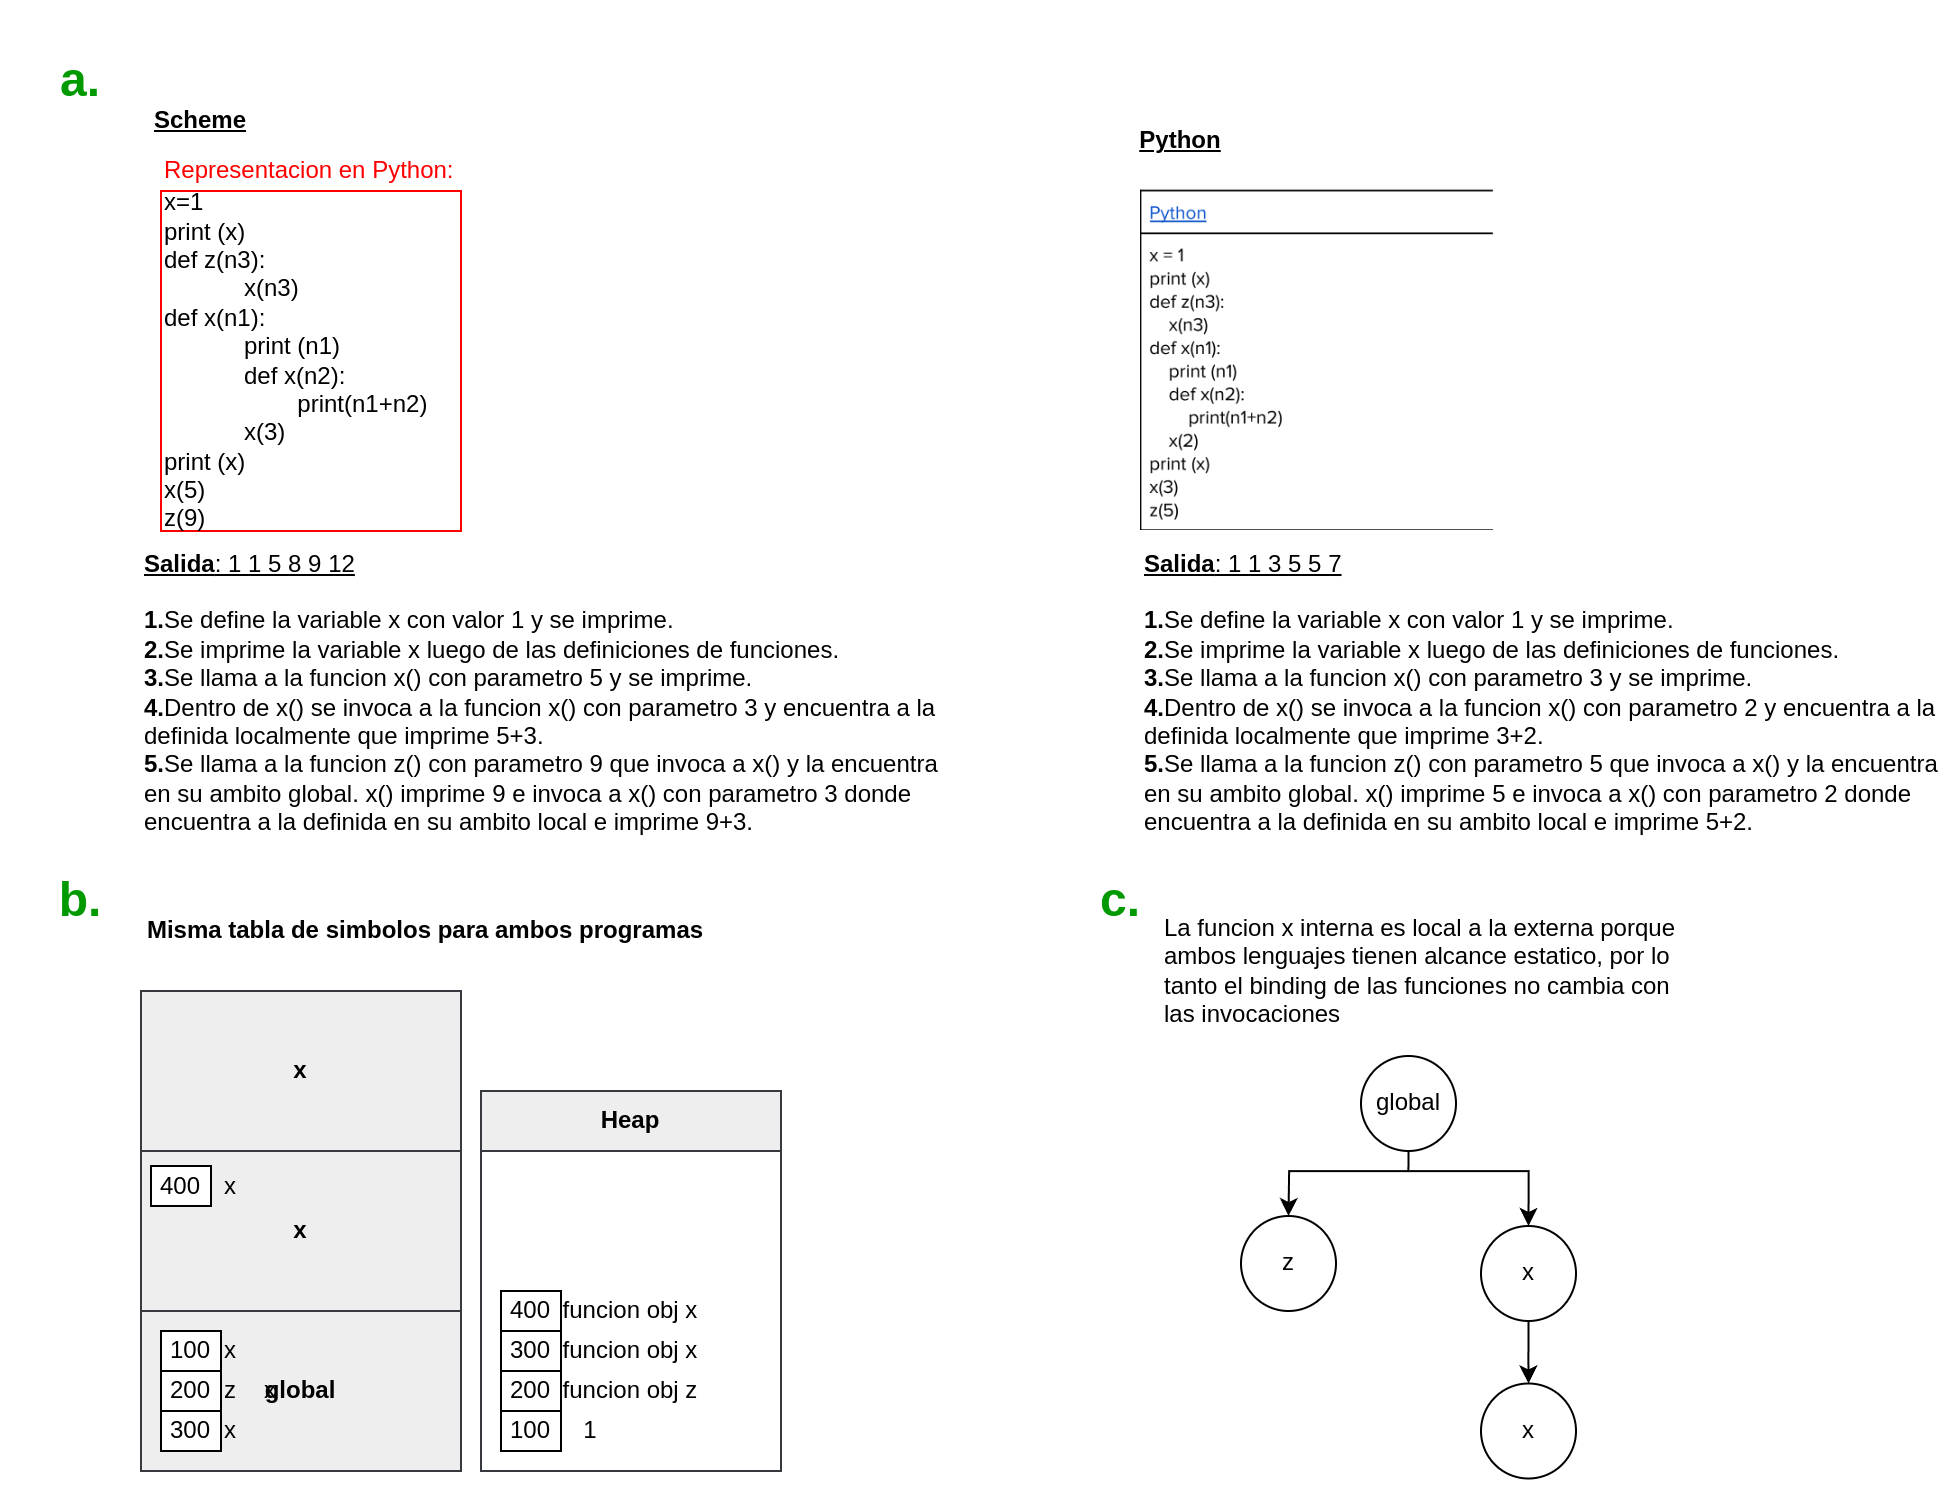

The diagram above was exported from draw.io. Its source (the exported page's mxGraphModel, read from the mxfile embedded in the PNG):
<mxGraphModel dx="2537" dy="1025" grid="1" gridSize="10" guides="1" tooltips="1" connect="1" arrows="1" fold="1" page="1" pageScale="1" pageWidth="850" pageHeight="1100" math="0" shadow="0">
  <root>
    <mxCell id="0" />
    <mxCell id="1" parent="0" />
    <mxCell id="ZR_V7wYbRlkqAIDPa10C-1" value="&lt;div&gt;x=1&lt;/div&gt;&lt;div&gt;print (x)&lt;/div&gt;&lt;div&gt;def z(n3):&lt;/div&gt;&lt;blockquote style=&quot;margin: 0 0 0 40px; border: none; padding: 0px;&quot;&gt;&lt;div&gt;x(n3)&lt;/div&gt;&lt;/blockquote&gt;&lt;div&gt;def x(n1):&lt;/div&gt;&lt;blockquote style=&quot;margin: 0 0 0 40px; border: none; padding: 0px;&quot;&gt;&lt;div&gt;print (n1)&lt;/div&gt;&lt;div&gt;def x(n2):&lt;/div&gt;&lt;div&gt;&lt;span style=&quot;white-space: pre;&quot;&gt;&#09;&lt;/span&gt;print(n1+n2)&lt;/div&gt;&lt;div&gt;x(3)&lt;/div&gt;&lt;/blockquote&gt;&lt;div&gt;print (x)&lt;/div&gt;&lt;div&gt;x(5)&lt;/div&gt;&lt;div&gt;z(9)&lt;/div&gt;" style="text;strokeColor=#FF0000;align=left;fillColor=none;html=1;verticalAlign=middle;whiteSpace=wrap;rounded=0;strokeWidth=1;" vertex="1" parent="1">
      <mxGeometry x="-60" y="270" width="150" height="170" as="geometry" />
    </mxCell>
    <mxCell id="ZR_V7wYbRlkqAIDPa10C-3" value="&lt;h1&gt;&lt;font style=&quot;color: rgb(0, 153, 0);&quot;&gt;a.&lt;/font&gt;&lt;/h1&gt;" style="text;strokeColor=none;align=center;fillColor=none;html=1;verticalAlign=middle;whiteSpace=wrap;rounded=0;" vertex="1" parent="1">
      <mxGeometry x="-130" y="200" width="60" height="30" as="geometry" />
    </mxCell>
    <mxCell id="ZR_V7wYbRlkqAIDPa10C-4" value="&lt;b&gt;&lt;u&gt;Scheme&lt;/u&gt;&lt;/b&gt;" style="text;strokeColor=none;align=center;fillColor=none;html=1;verticalAlign=middle;whiteSpace=wrap;rounded=0;" vertex="1" parent="1">
      <mxGeometry x="-70" y="220" width="60" height="30" as="geometry" />
    </mxCell>
    <mxCell id="ZR_V7wYbRlkqAIDPa10C-5" value="&lt;font style=&quot;color: rgb(255, 0, 0);&quot;&gt;Representacion en Python:&lt;/font&gt;" style="text;strokeColor=none;align=left;fillColor=none;html=1;verticalAlign=middle;whiteSpace=wrap;rounded=0;" vertex="1" parent="1">
      <mxGeometry x="-60" y="250" width="150" height="20" as="geometry" />
    </mxCell>
    <mxCell id="ZR_V7wYbRlkqAIDPa10C-7" value="&lt;u&gt;&lt;b&gt;Salida&lt;/b&gt;: 1 1 5 8 9 12&lt;/u&gt;&lt;br&gt;&lt;br&gt;&lt;b&gt;1.&lt;/b&gt;Se define la variable x con valor 1 y se imprime.&lt;div&gt;&lt;b&gt;2.&lt;/b&gt;Se imprime la variable x luego de las definiciones de funciones.&lt;br&gt;&lt;b&gt;3.&lt;/b&gt;Se llama a la funcion x() con parametro 5 y se imprime.&lt;br&gt;&lt;b&gt;4.&lt;/b&gt;Dentro de x() se invoca a la funcion x() con parametro 3 y encuentra a la definida localmente que imprime 5+3.&lt;br&gt;&lt;b&gt;5.&lt;/b&gt;Se llama a la funcion z() con parametro 9 que invoca a x() y la encuentra en su ambito global. x() imprime 9 e invoca a x() con parametro 3 donde encuentra a la definida en su ambito local e imprime 9+3.&lt;/div&gt;" style="text;strokeColor=none;align=left;fillColor=none;verticalAlign=middle;rounded=0;fontStyle=0;whiteSpace=wrap;html=1;" vertex="1" parent="1">
      <mxGeometry x="-70" y="441" width="400" height="160" as="geometry" />
    </mxCell>
    <mxCell id="ZR_V7wYbRlkqAIDPa10C-8" value="" style="shape=image;verticalLabelPosition=bottom;labelBackgroundColor=default;verticalAlign=top;aspect=fixed;imageAspect=0;image=data:image/png,(base64 omitted: 28512 chars);" vertex="1" parent="1">
      <mxGeometry x="430" y="269" width="176.41" height="171" as="geometry" />
    </mxCell>
    <mxCell id="ZR_V7wYbRlkqAIDPa10C-9" value="&lt;b&gt;&lt;u&gt;Python&lt;/u&gt;&lt;/b&gt;" style="text;strokeColor=none;align=center;fillColor=none;html=1;verticalAlign=middle;whiteSpace=wrap;rounded=0;" vertex="1" parent="1">
      <mxGeometry x="420" y="230" width="60" height="30" as="geometry" />
    </mxCell>
    <mxCell id="ZR_V7wYbRlkqAIDPa10C-10" value="&lt;u&gt;&lt;b&gt;Salida&lt;/b&gt;: 1 1 3 5 5 7&lt;/u&gt;&lt;br&gt;&lt;br&gt;&lt;b&gt;1.&lt;/b&gt;Se define la variable x con valor 1 y se imprime.&lt;div&gt;&lt;b&gt;2.&lt;/b&gt;Se imprime la variable x luego de las definiciones de funciones.&lt;br&gt;&lt;b&gt;3.&lt;/b&gt;Se llama a la funcion x() con parametro 3 y se imprime.&lt;br&gt;&lt;b&gt;4.&lt;/b&gt;Dentro de x() se invoca a la funcion x() con parametro 2 y encuentra a la definida localmente que imprime 3+2.&lt;br&gt;&lt;b&gt;5.&lt;/b&gt;Se llama a la funcion z() con parametro 5 que invoca a x() y la encuentra en su ambito global. x() imprime 5 e invoca a x() con parametro 2 donde encuentra a la definida en su ambito local e imprime 5+2.&lt;/div&gt;" style="text;strokeColor=none;align=left;fillColor=none;verticalAlign=middle;rounded=0;fontStyle=0;whiteSpace=wrap;html=1;" vertex="1" parent="1">
      <mxGeometry x="430" y="441" width="400" height="160" as="geometry" />
    </mxCell>
    <mxCell id="ZR_V7wYbRlkqAIDPa10C-11" value="&lt;h1&gt;&lt;font style=&quot;color: rgb(0, 153, 0);&quot;&gt;b.&lt;/font&gt;&lt;/h1&gt;" style="text;strokeColor=none;align=center;fillColor=none;html=1;verticalAlign=middle;whiteSpace=wrap;rounded=0;" vertex="1" parent="1">
      <mxGeometry x="-130" y="610" width="60" height="30" as="geometry" />
    </mxCell>
    <mxCell id="ZR_V7wYbRlkqAIDPa10C-12" value="&lt;b&gt;global&lt;/b&gt;" style="rounded=0;whiteSpace=wrap;html=1;fillColor=#eeeeee;strokeColor=#36393d;" vertex="1" parent="1">
      <mxGeometry x="-70" y="830" width="160" height="80" as="geometry" />
    </mxCell>
    <mxCell id="ZR_V7wYbRlkqAIDPa10C-13" value="Heap" style="swimlane;whiteSpace=wrap;html=1;fillColor=#eeeeee;strokeColor=#36393d;startSize=30;" vertex="1" parent="1">
      <mxGeometry x="100" y="720" width="150" height="190" as="geometry" />
    </mxCell>
    <mxCell id="ZR_V7wYbRlkqAIDPa10C-17" value="100" style="rounded=0;whiteSpace=wrap;html=1;" vertex="1" parent="ZR_V7wYbRlkqAIDPa10C-13">
      <mxGeometry x="10" y="160" width="30" height="20" as="geometry" />
    </mxCell>
    <mxCell id="ZR_V7wYbRlkqAIDPa10C-19" value="1" style="text;strokeColor=none;align=center;fillColor=none;html=1;verticalAlign=middle;whiteSpace=wrap;rounded=0;" vertex="1" parent="ZR_V7wYbRlkqAIDPa10C-13">
      <mxGeometry x="40" y="155" width="30" height="30" as="geometry" />
    </mxCell>
    <mxCell id="ZR_V7wYbRlkqAIDPa10C-25" value="200" style="rounded=0;whiteSpace=wrap;html=1;" vertex="1" parent="ZR_V7wYbRlkqAIDPa10C-13">
      <mxGeometry x="10" y="140" width="30" height="20" as="geometry" />
    </mxCell>
    <mxCell id="ZR_V7wYbRlkqAIDPa10C-26" value="funcion obj z" style="text;strokeColor=none;align=center;fillColor=none;html=1;verticalAlign=middle;whiteSpace=wrap;rounded=0;" vertex="1" parent="ZR_V7wYbRlkqAIDPa10C-13">
      <mxGeometry x="40" y="135" width="70" height="30" as="geometry" />
    </mxCell>
    <mxCell id="ZR_V7wYbRlkqAIDPa10C-27" value="300" style="rounded=0;whiteSpace=wrap;html=1;" vertex="1" parent="ZR_V7wYbRlkqAIDPa10C-13">
      <mxGeometry x="10" y="120" width="30" height="20" as="geometry" />
    </mxCell>
    <mxCell id="ZR_V7wYbRlkqAIDPa10C-28" value="funcion obj x" style="text;strokeColor=none;align=center;fillColor=none;html=1;verticalAlign=middle;whiteSpace=wrap;rounded=0;" vertex="1" parent="ZR_V7wYbRlkqAIDPa10C-13">
      <mxGeometry x="40" y="115" width="70" height="30" as="geometry" />
    </mxCell>
    <mxCell id="ZR_V7wYbRlkqAIDPa10C-33" value="400" style="rounded=0;whiteSpace=wrap;html=1;" vertex="1" parent="ZR_V7wYbRlkqAIDPa10C-13">
      <mxGeometry x="10" y="100" width="30" height="20" as="geometry" />
    </mxCell>
    <mxCell id="ZR_V7wYbRlkqAIDPa10C-34" value="funcion obj x" style="text;strokeColor=none;align=center;fillColor=none;html=1;verticalAlign=middle;whiteSpace=wrap;rounded=0;" vertex="1" parent="ZR_V7wYbRlkqAIDPa10C-13">
      <mxGeometry x="40" y="95" width="70" height="30" as="geometry" />
    </mxCell>
    <mxCell id="ZR_V7wYbRlkqAIDPa10C-15" value="100" style="rounded=0;whiteSpace=wrap;html=1;" vertex="1" parent="1">
      <mxGeometry x="-60" y="840" width="30" height="20" as="geometry" />
    </mxCell>
    <mxCell id="ZR_V7wYbRlkqAIDPa10C-16" value="x" style="text;strokeColor=none;align=center;fillColor=none;html=1;verticalAlign=middle;whiteSpace=wrap;rounded=0;" vertex="1" parent="1">
      <mxGeometry x="-40" y="835" width="30" height="30" as="geometry" />
    </mxCell>
    <mxCell id="ZR_V7wYbRlkqAIDPa10C-20" value="200" style="rounded=0;whiteSpace=wrap;html=1;" vertex="1" parent="1">
      <mxGeometry x="-60" y="860" width="30" height="20" as="geometry" />
    </mxCell>
    <mxCell id="ZR_V7wYbRlkqAIDPa10C-21" value="z" style="text;strokeColor=none;align=center;fillColor=none;html=1;verticalAlign=middle;whiteSpace=wrap;rounded=0;" vertex="1" parent="1">
      <mxGeometry x="-40" y="855" width="30" height="30" as="geometry" />
    </mxCell>
    <mxCell id="ZR_V7wYbRlkqAIDPa10C-22" value="300" style="rounded=0;whiteSpace=wrap;html=1;" vertex="1" parent="1">
      <mxGeometry x="-60" y="880" width="30" height="20" as="geometry" />
    </mxCell>
    <mxCell id="ZR_V7wYbRlkqAIDPa10C-23" value="x" style="text;strokeColor=none;align=center;fillColor=none;html=1;verticalAlign=middle;whiteSpace=wrap;rounded=0;" vertex="1" parent="1">
      <mxGeometry x="-20" y="855" width="30" height="30" as="geometry" />
    </mxCell>
    <mxCell id="ZR_V7wYbRlkqAIDPa10C-24" value="x" style="text;strokeColor=none;align=center;fillColor=none;html=1;verticalAlign=middle;whiteSpace=wrap;rounded=0;" vertex="1" parent="1">
      <mxGeometry x="-40" y="875" width="30" height="30" as="geometry" />
    </mxCell>
    <mxCell id="ZR_V7wYbRlkqAIDPa10C-29" value="&lt;b&gt;x&lt;/b&gt;" style="rounded=0;whiteSpace=wrap;html=1;fillColor=#eeeeee;strokeColor=#36393d;" vertex="1" parent="1">
      <mxGeometry x="-70" y="750" width="160" height="80" as="geometry" />
    </mxCell>
    <mxCell id="ZR_V7wYbRlkqAIDPa10C-30" value="400" style="rounded=0;whiteSpace=wrap;html=1;" vertex="1" parent="1">
      <mxGeometry x="-65" y="757.5" width="30" height="20" as="geometry" />
    </mxCell>
    <mxCell id="ZR_V7wYbRlkqAIDPa10C-31" value="x" style="text;strokeColor=none;align=center;fillColor=none;html=1;verticalAlign=middle;whiteSpace=wrap;rounded=0;" vertex="1" parent="1">
      <mxGeometry x="-40" y="752.5" width="30" height="30" as="geometry" />
    </mxCell>
    <mxCell id="ZR_V7wYbRlkqAIDPa10C-32" value="&lt;b&gt;x&lt;/b&gt;" style="rounded=0;whiteSpace=wrap;html=1;fillColor=#eeeeee;strokeColor=#36393d;" vertex="1" parent="1">
      <mxGeometry x="-70" y="670" width="160" height="80" as="geometry" />
    </mxCell>
    <mxCell id="ZR_V7wYbRlkqAIDPa10C-35" value="&lt;b&gt;Misma tabla de simbolos para ambos programas&lt;/b&gt;" style="text;strokeColor=none;align=center;fillColor=none;html=1;verticalAlign=middle;whiteSpace=wrap;rounded=0;" vertex="1" parent="1">
      <mxGeometry x="-75" y="620" width="295" height="40" as="geometry" />
    </mxCell>
    <mxCell id="ZR_V7wYbRlkqAIDPa10C-36" value="&lt;h1&gt;&lt;font color=&quot;#009900&quot;&gt;c.&lt;/font&gt;&lt;/h1&gt;" style="text;strokeColor=none;align=center;fillColor=none;html=1;verticalAlign=middle;whiteSpace=wrap;rounded=0;" vertex="1" parent="1">
      <mxGeometry x="390" y="610" width="60" height="30" as="geometry" />
    </mxCell>
    <mxCell id="ZR_V7wYbRlkqAIDPa10C-37" value="La funcion x interna es local a la externa porque ambos lenguajes tienen alcance estatico, por lo tanto el binding de las funciones no cambia con las invocaciones" style="text;strokeColor=none;align=left;fillColor=none;html=1;verticalAlign=middle;whiteSpace=wrap;rounded=0;" vertex="1" parent="1">
      <mxGeometry x="440" y="620" width="260" height="80" as="geometry" />
    </mxCell>
    <mxCell id="ZR_V7wYbRlkqAIDPa10C-42" style="edgeStyle=orthogonalEdgeStyle;rounded=0;orthogonalLoop=1;jettySize=auto;html=1;" edge="1" parent="1" source="ZR_V7wYbRlkqAIDPa10C-38" target="ZR_V7wYbRlkqAIDPa10C-39">
      <mxGeometry relative="1" as="geometry">
        <Array as="points">
          <mxPoint x="564" y="760" />
          <mxPoint x="504" y="760" />
        </Array>
      </mxGeometry>
    </mxCell>
    <mxCell id="ZR_V7wYbRlkqAIDPa10C-43" style="edgeStyle=orthogonalEdgeStyle;rounded=0;orthogonalLoop=1;jettySize=auto;html=1;entryX=0.5;entryY=0;entryDx=0;entryDy=0;" edge="1" parent="1" source="ZR_V7wYbRlkqAIDPa10C-38" target="ZR_V7wYbRlkqAIDPa10C-40">
      <mxGeometry relative="1" as="geometry">
        <Array as="points">
          <mxPoint x="564" y="760" />
          <mxPoint x="624" y="760" />
        </Array>
      </mxGeometry>
    </mxCell>
    <mxCell id="ZR_V7wYbRlkqAIDPa10C-38" value="global" style="ellipse;whiteSpace=wrap;html=1;aspect=fixed;" vertex="1" parent="1">
      <mxGeometry x="540" y="702.5" width="47.5" height="47.5" as="geometry" />
    </mxCell>
    <mxCell id="ZR_V7wYbRlkqAIDPa10C-39" value="z" style="ellipse;whiteSpace=wrap;html=1;aspect=fixed;" vertex="1" parent="1">
      <mxGeometry x="480" y="782.5" width="47.5" height="47.5" as="geometry" />
    </mxCell>
    <mxCell id="ZR_V7wYbRlkqAIDPa10C-44" style="edgeStyle=orthogonalEdgeStyle;rounded=0;orthogonalLoop=1;jettySize=auto;html=1;entryX=0.5;entryY=0;entryDx=0;entryDy=0;" edge="1" parent="1" source="ZR_V7wYbRlkqAIDPa10C-40" target="ZR_V7wYbRlkqAIDPa10C-41">
      <mxGeometry relative="1" as="geometry" />
    </mxCell>
    <mxCell id="ZR_V7wYbRlkqAIDPa10C-40" value="x" style="ellipse;whiteSpace=wrap;html=1;aspect=fixed;" vertex="1" parent="1">
      <mxGeometry x="600" y="787.5" width="47.5" height="47.5" as="geometry" />
    </mxCell>
    <mxCell id="ZR_V7wYbRlkqAIDPa10C-41" value="x" style="ellipse;whiteSpace=wrap;html=1;aspect=fixed;" vertex="1" parent="1">
      <mxGeometry x="600" y="866.25" width="47.5" height="47.5" as="geometry" />
    </mxCell>
  </root>
</mxGraphModel>